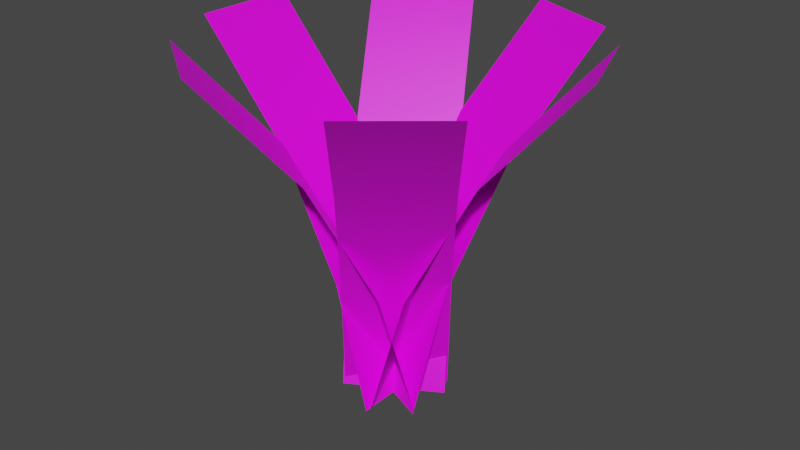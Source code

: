 # Source: nature_Dandelion.blend  (saved by Blender 3.4.6; exported with 4.5.12 LTS)
import bpy
from mathutils import Matrix  # noqa: F401  (used for matrix-valued properties, if any)

bpy.ops.wm.read_factory_settings(use_empty=True)
scene = bpy.context.scene
scene.name = 'Scene'

# ---- collections
col_collection = bpy.data.collections.new('Collection'); scene.collection.children.link(col_collection)

# ---- images (referenced by path relative to the original .blend; pixels are not part of the script)
import os
ASSET_DIR = os.environ.get("B2B_ASSET_DIR", "")  # directory of the original .blend (textures are referenced by path, not embedded)
HERE = os.path.dirname(os.path.abspath(__file__))  # packed textures are extracted next to this script under _unpacked/

def load_image(name, relpath, width, height, colorspace="sRGB"):
    """Load a texture the original file referenced (path relative to the .blend, or extracted next to this script)."""
    p = next((c for c in (os.path.join(HERE, relpath), os.path.join(ASSET_DIR, relpath)) if relpath and os.path.exists(c)), "")
    if p:
        img = bpy.data.images.load(p, check_existing=True)
        img.name = name
    else:  # same state as the original file: an image datablock whose file is absent (Cycles renders it pink)
        img = bpy.data.images.new(name, width, height)
        img.source = "FILE"
        img.filepath = "//" + (relpath or name)
    img.colorspace_settings.name = colorspace
    return img
img_vegetation_leaf_dandelion_03_png = load_image('vegetation_leaf_dandelion_03.png', 'vegetation_leaf_dandelion_03.png', 1024, 1024, 'sRGB')

# ---- materials (node trees are filled in below, after node groups)
mat_material_001 = bpy.data.materials.new('Material.001')
mat_material_001.use_transparent_shadow = False

# ---- material node trees
mat_material_001.use_nodes = True; mat_material_001.node_tree.nodes.clear()
_N = mat_material_001.node_tree.nodes; _L = mat_material_001.node_tree.links
n0 = _N.new('ShaderNodeBsdfPrincipled'); n0.name = 'Principled BSDF'; n0.location = (10, 300)
n0.distribution = 'GGX'
n0.subsurface_method = 'RANDOM_WALK_SKIN'
n0.inputs[3].default_value = 1.45
n0.inputs[27].default_value = (0.0, 0.0, 0.0, 1.0)
n0.inputs[28].default_value = 1.0
n1 = _N.new('ShaderNodeOutputMaterial'); n1.name = 'Material Output'; n1.location = (300, 300)
n2 = _N.new('ShaderNodeTexImage'); n2.name = 'Image Texture'; n2.location = (-280, 275)
n2.image = img_vegetation_leaf_dandelion_03_png
_L.new(n0.outputs[0], n1.inputs[0])
_L.new(n2.outputs[0], n0.inputs[0])
n1.is_active_output = True

# ---- world
world_world = bpy.data.worlds.new('World'); scene.world = world_world
world_world.use_nodes = True; world_world.node_tree.nodes.clear()
_N = world_world.node_tree.nodes; _L = world_world.node_tree.links
n0 = _N.new('ShaderNodeOutputWorld'); n0.name = 'World Output'; n0.location = (300, 300)
n1 = _N.new('ShaderNodeBackground'); n1.name = 'Background'; n1.location = (10, 300)
n1.inputs[0].default_value = (0.05088, 0.05088, 0.05088, 1.0)
_L.new(n1.outputs[0], n0.inputs[0])
n0.is_active_output = True
world_world.color = (0.05088, 0.05088, 0.05088)
world_world.use_sun_shadow = False
world_world.sun_shadow_jitter_overblur = 0.0

# ---- meshes
me_plane_001 = bpy.data.meshes.new('Plane.001')
me_plane_001.from_pydata([(-0.1263, 0.2447, -0.03478), (-0.1263, 0.2447, 0.03519), (0.00493, 2.626e-09, -0.03478), (0.00493, -2.657e-09, 0.03519), (-0.01892, 0.08819, -0.03478), (-0.06282, 0.1718, -0.03478), (-0.01892, 0.08819, 0.03519), (-0.06282, 0.1718, 0.03519), (-0.1263, 0.2447, 0.0002054), (0.00493, -1.551e-11, 0.0002054), (-0.06282, 0.1718, 0.0002054), (-0.01892, 0.08819, 0.0002054), (-0.03473, 0.2447, -0.127), (-0.09493, 0.2447, -0.09137), (0.03215, 1.067e-09, -0.01413), (-0.02804, -1.625e-09, 0.02153), (0.02, 0.08819, -0.03465), (-0.002379, 0.1718, -0.07242), (-0.0402, 0.08819, 0.001011), (-0.06258, 0.1718, -0.03676), (-0.06483, 0.2447, -0.1092), (0.002054, -2.792e-10, 0.003698), (-0.03248, 0.1718, -0.05459), (-0.0101, 0.08819, -0.01682), (0.1305, 0.2447, -0.01077), (0.1066, 0.2447, -0.07652), (0.007241, -2.575e-09, 0.03411), (-0.01669, 2.389e-09, -0.03164), (0.02965, 0.08819, 0.02595), (0.07091, 0.1718, 0.01094), (0.00572, 0.08819, -0.0398), (0.04697, 0.1718, -0.05481), (0.1186, 0.2447, -0.04365), (-0.004725, -9.306e-11, 0.001233), (0.05894, 0.1718, -0.02194), (0.01769, 0.08819, -0.006924), (-0.1015, 0.2447, 0.08352), (-0.04414, 0.2447, 0.1237), (-0.02619, 1.81e-09, -0.02397), (0.03112, -1.22e-09, 0.01616), (-0.03987, 0.08819, -0.004434), (-0.06505, 0.1718, 0.03153), (0.01744, 0.08819, 0.0357), (-0.007737, 0.1718, 0.07166), (-0.0728, 0.2447, 0.1036), (0.002465, 2.947e-10, -0.003903), (-0.03639, 0.1718, 0.05159), (-0.01121, 0.08819, 0.01563), (0.0559, 0.2447, 0.1193), (0.1095, 0.2447, 0.07434), (-0.02844, -1.419e-09, 0.01879), (0.02516, 1.977e-09, -0.02619), (-0.01311, 0.08819, 0.03706), (0.01511, 0.1718, 0.07069), (0.04049, 0.08819, -0.007916), (0.06871, 0.1718, 0.02571), (0.0827, 0.2447, 0.09682), (-0.001643, 2.792e-10, -0.003698), (0.04191, 0.1718, 0.0482), (0.01369, 0.08819, 0.01457), (0.08192, 0.2447, -0.1027), (0.01748, 0.2447, -0.13), (0.03078, -1.371e-09, 0.01815), (-0.03366, 6.881e-10, -0.009115), (0.04007, 0.08819, -0.00381), (0.05718, 0.1718, -0.04424), (-0.02436, 0.08819, -0.03108), (-0.007253, 0.1718, -0.07151), (0.0497, 0.2447, -0.1163), (-0.001438, -3.412e-10, 0.004519), (0.02497, 0.1718, -0.05787), (0.007856, 0.08819, -0.01744)], [], [(11, 9, 2, 4), (8, 10, 5, 0), (10, 11, 4, 5), (7, 6, 11, 10), (1, 7, 10, 8), (6, 3, 9, 11), (23, 21, 14, 16), (20, 22, 17, 12), (22, 23, 16, 17), (19, 18, 23, 22), (13, 19, 22, 20), (18, 15, 21, 23), (35, 33, 26, 28), (32, 34, 29, 24), (34, 35, 28, 29), (31, 30, 35, 34), (25, 31, 34, 32), (30, 27, 33, 35), (47, 45, 38, 40), (44, 46, 41, 36), (46, 47, 40, 41), (43, 42, 47, 46), (37, 43, 46, 44), (42, 39, 45, 47), (59, 57, 50, 52), (56, 58, 53, 48), (58, 59, 52, 53), (55, 54, 59, 58), (49, 55, 58, 56), (54, 51, 57, 59), (71, 69, 62, 64), (68, 70, 65, 60), (70, 71, 64, 65), (67, 66, 71, 70), (61, 67, 70, 68), (66, 63, 69, 71)])
me_plane_001.polygons.foreach_set('use_smooth', [True] * 36)
_uv = me_plane_001.uv_layers.new(name='UVMap')
_uv.uv.foreach_set('vector', [0.5035, 0.6413, 0.5035, 0.9328, 0.9967, 0.9328, 0.9967, 0.6413, 0.5035, -0.004539, 0.5035, 0.3273, 0.9967, 0.3273, 0.9967, -0.004539, 0.5035, 0.3273, 0.5035, 0.6413, 0.9967, 0.6413, 0.9967, 0.3273, 0.01031, 0.3273, 0.01031, 0.6413, 0.5035, 0.6413, 0.5035, 0.3273, 0.01031, -0.004539, 0.01031, 0.3273, 0.5035, 0.3273, 0.5035, -0.004539, 0.01031, 0.6413, 0.01031, 0.9328, 0.5035, 0.9328, 0.5035, 0.6413, 0.5035, 0.6413, 0.5035, 0.9328, 0.9967, 0.9328, 0.9967, 0.6413, 0.5035, -0.004539, 0.5035, 0.3273, 0.9967, 0.3273, 0.9967, -0.004539, 0.5035, 0.3273, 0.5035, 0.6413, 0.9967, 0.6413, 0.9967, 0.3273, 0.01031, 0.3273, 0.01031, 0.6413, 0.5035, 0.6413, 0.5035, 0.3273, 0.01031, -0.004539, 0.01031, 0.3273, 0.5035, 0.3273, 0.5035, -0.004539, 0.01031, 0.6413, 0.01031, 0.9328, 0.5035, 0.9328, 0.5035, 0.6413, 0.5035, 0.6413, 0.5035, 0.9328, 0.9967, 0.9328, 0.9967, 0.6413, 0.5035, -0.004539, 0.5035, 0.3273, 0.9967, 0.3273, 0.9967, -0.004539, 0.5035, 0.3273, 0.5035, 0.6413, 0.9967, 0.6413, 0.9967, 0.3273, 0.01031, 0.3273, 0.01031, 0.6413, 0.5035, 0.6413, 0.5035, 0.3273, 0.01031, -0.004539, 0.01031, 0.3273, 0.5035, 0.3273, 0.5035, -0.004539, 0.01031, 0.6413, 0.01031, 0.9328, 0.5035, 0.9328, 0.5035, 0.6413, 0.5035, 0.6413, 0.5035, 0.9328, 0.9967, 0.9328, 0.9967, 0.6413, 0.5035, -0.004539, 0.5035, 0.3273, 0.9967, 0.3273, 0.9967, -0.004539, 0.5035, 0.3273, 0.5035, 0.6413, 0.9967, 0.6413, 0.9967, 0.3273, 0.01031, 0.3273, 0.01031, 0.6413, 0.5035, 0.6413, 0.5035, 0.3273, 0.01031, -0.004539, 0.01031, 0.3273, 0.5035, 0.3273, 0.5035, -0.004539, 0.01031, 0.6413, 0.01031, 0.9328, 0.5035, 0.9328, 0.5035, 0.6413, 0.5035, 0.6413, 0.5035, 0.9328, 0.9967, 0.9328, 0.9967, 0.6413, 0.5035, -0.004539, 0.5035, 0.3273, 0.9967, 0.3273, 0.9967, -0.004539, 0.5035, 0.3273, 0.5035, 0.6413, 0.9967, 0.6413, 0.9967, 0.3273, 0.01031, 0.3273, 0.01031, 0.6413, 0.5035, 0.6413, 0.5035, 0.3273, 0.01031, -0.004539, 0.01031, 0.3273, 0.5035, 0.3273, 0.5035, -0.004539, 0.01031, 0.6413, 0.01031, 0.9328, 0.5035, 0.9328, 0.5035, 0.6413, 0.5035, 0.6413, 0.5035, 0.9328, 0.9967, 0.9328, 0.9967, 0.6413, 0.5035, -0.004539, 0.5035, 0.3273, 0.9967, 0.3273, 0.9967, -0.004539, 0.5035, 0.3273, 0.5035, 0.6413, 0.9967, 0.6413, 0.9967, 0.3273, 0.01031, 0.3273, 0.01031, 0.6413, 0.5035, 0.6413, 0.5035, 0.3273, 0.01031, -0.004539, 0.01031, 0.3273, 0.5035, 0.3273, 0.5035, -0.004539, 0.01031, 0.6413, 0.01031, 0.9328, 0.5035, 0.9328, 0.5035, 0.6413])
me_plane_001.materials.append(mat_material_001)
me_plane_001.update()

# ---- objects
ob_plane = bpy.data.objects.new('Plane', me_plane_001)

# ---- transforms, parenting, visibility, modifiers, constraints
ob_plane.location = (0.0, 0.0, 0.0)
ob_plane.rotation_euler = (1.571, -2.22e-16, -2.22e-16)

# ---- collection membership
col_collection.objects.link(ob_plane)

# ---- scene / render settings (as saved in the file)
scene.frame_start = 1; scene.frame_end = 250; scene.frame_set(2)
scene.render.engine = 'BLENDER_EEVEE_NEXT'
scene.cycles.sampling_pattern = 'TABULATED_SOBOL'
scene.cycles.use_light_tree = False
scene.view_settings.view_transform = 'Filmic'
bpy.context.view_layer.update()

# ---- added for rendering (the .blend has no active camera and no usable light): camera, sun
cam_auto = bpy.data.cameras.new('AutoCamera')
cam_auto.lens = 50.0
cam_auto.sensor_width = 36.0
cam_auto.clip_end = 1000.0
ob_auto_camera = bpy.data.objects.new('AutoCamera', cam_auto)
scene.collection.objects.link(ob_auto_camera)
ob_auto_camera.location = (0.405579, -0.480987, 0.44509)
ob_auto_camera.rotation_euler = (1.09748, -7.21219e-08, 0.694738)
scene.camera = ob_auto_camera
light_auto_sun = bpy.data.lights.new('AutoSun', 'SUN')
light_auto_sun.energy = 3.0
light_auto_sun.angle = 0.0523599
ob_auto_sun = bpy.data.objects.new('AutoSun', light_auto_sun)
scene.collection.objects.link(ob_auto_sun)
ob_auto_sun.rotation_euler = (0.872665, 0.174533, 0.523599)
bpy.context.view_layer.update()
